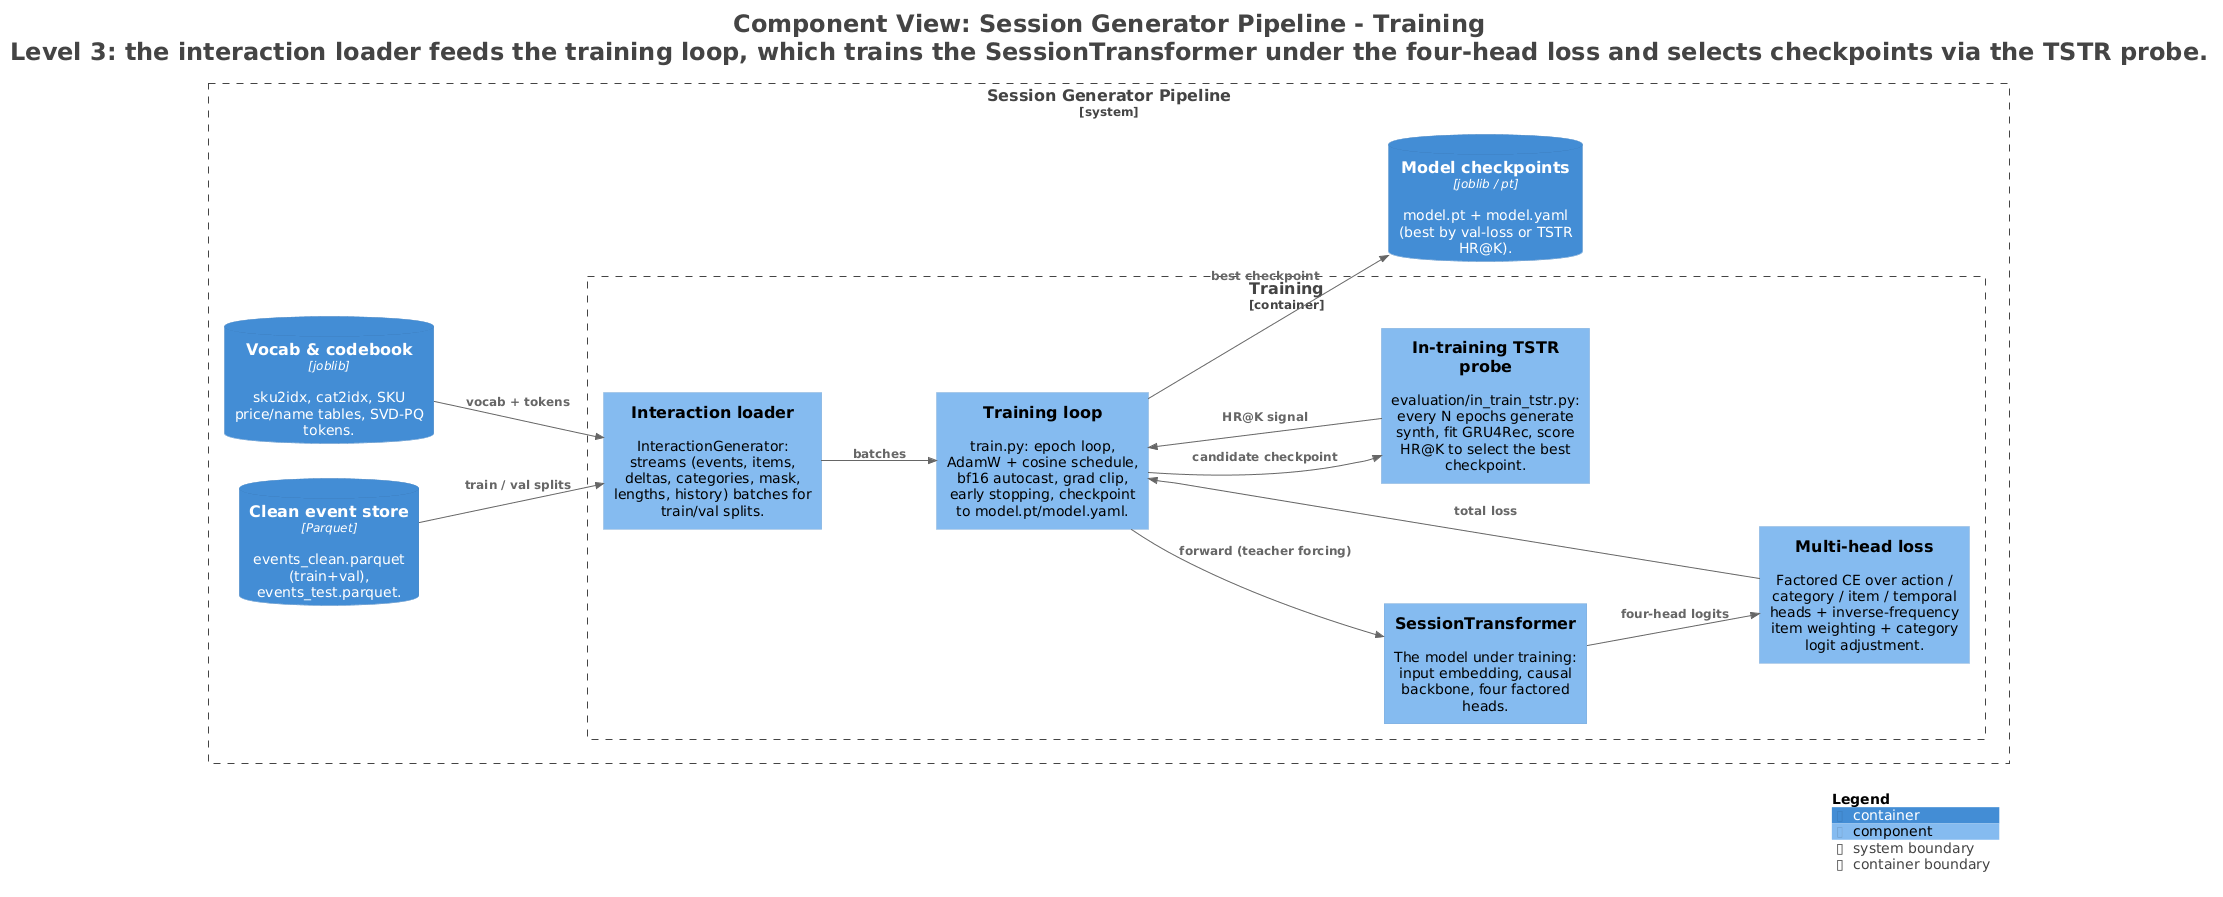

The diagram above was rendered by PlantUML. Its source (embedded in the PNG):
@startuml
title <size:24>Component View: Session Generator Pipeline - Training</size>\n<size:24>Level 3: the interaction loader feeds the training loop, which trains the SessionTransformer under the four-head loss and selects checkpoints via the TSTR probe.</size>

set separator none
left to right direction

<style>
  root {
    BackgroundColor: #ffffff
    FontColor: #444444
  }
</style>

!include <C4/C4>
!include <C4/C4_Context>
!include <C4/C4_Container>
!include <C4/C4_Component>

System_Boundary("SessionGeneratorPipeline_boundary", "Session Generator Pipeline", $tags="") {
  Container_Boundary("SessionGeneratorPipeline.Training_boundary", "Training", $tags="") {
    Component(SessionGeneratorPipeline.Training.Trainingloop, "Training loop", $techn="", $descr="train.py: epoch loop, AdamW + cosine schedule, bf16 autocast, grad clip, early stopping, checkpoint to model.pt/model.yaml.", $tags="", $link="")
    Component(SessionGeneratorPipeline.Training.Interactionloader, "Interaction loader", $techn="", $descr="InteractionGenerator: streams (events, items, deltas, categories, mask, lengths, history) batches for train/val splits.", $tags="", $link="")
    Component(SessionGeneratorPipeline.Training.Multiheadloss, "Multi-head loss", $techn="", $descr="Factored CE over action / category / item / temporal heads + inverse-frequency item weighting + category logit adjustment.", $tags="", $link="")
    Component(SessionGeneratorPipeline.Training.SessionTransformer, "SessionTransformer", $techn="", $descr="The model under training: input embedding, causal backbone, four factored heads.", $tags="", $link="")
    Component(SessionGeneratorPipeline.Training.IntrainingTSTRprobe, "In-training TSTR probe", $techn="", $descr="evaluation/in_train_tstr.py: every N epochs generate synth, fit GRU4Rec, score HR@K to select the best checkpoint.", $tags="", $link="")
  }

  ContainerDb(SessionGeneratorPipeline.Cleaneventstore, "Clean event store", $techn="Parquet", $descr="events_clean.parquet (train+val), events_test.parquet.", $tags="", $link="")
  ContainerDb(SessionGeneratorPipeline.Vocabcodebook, "Vocab & codebook", $techn="joblib", $descr="sku2idx, cat2idx, SKU price/name tables, SVD-PQ tokens.", $tags="", $link="")
  ContainerDb(SessionGeneratorPipeline.Modelcheckpoints, "Model checkpoints", $techn="joblib / pt", $descr="model.pt + model.yaml (best by val-loss or TSTR HR@K).", $tags="", $link="")
}

Rel(SessionGeneratorPipeline.Cleaneventstore, SessionGeneratorPipeline.Training.Interactionloader, "train / val splits", $techn="", $tags="", $link="")
Rel(SessionGeneratorPipeline.Vocabcodebook, SessionGeneratorPipeline.Training.Interactionloader, "vocab + tokens", $techn="", $tags="", $link="")
Rel(SessionGeneratorPipeline.Training.Interactionloader, SessionGeneratorPipeline.Training.Trainingloop, "batches", $techn="", $tags="", $link="")
Rel(SessionGeneratorPipeline.Training.Trainingloop, SessionGeneratorPipeline.Training.SessionTransformer, "forward (teacher forcing)", $techn="", $tags="", $link="")
Rel(SessionGeneratorPipeline.Training.SessionTransformer, SessionGeneratorPipeline.Training.Multiheadloss, "four-head logits", $techn="", $tags="", $link="")
Rel(SessionGeneratorPipeline.Training.Multiheadloss, SessionGeneratorPipeline.Training.Trainingloop, "total loss", $techn="", $tags="", $link="")
Rel(SessionGeneratorPipeline.Training.Trainingloop, SessionGeneratorPipeline.Training.IntrainingTSTRprobe, "candidate checkpoint", $techn="", $tags="", $link="")
Rel(SessionGeneratorPipeline.Training.IntrainingTSTRprobe, SessionGeneratorPipeline.Training.Trainingloop, "HR@K signal", $techn="", $tags="", $link="")
Rel(SessionGeneratorPipeline.Training.Trainingloop, SessionGeneratorPipeline.Modelcheckpoints, "best checkpoint", $techn="", $tags="", $link="")

SHOW_LEGEND(true)
hide stereotypes
@enduml